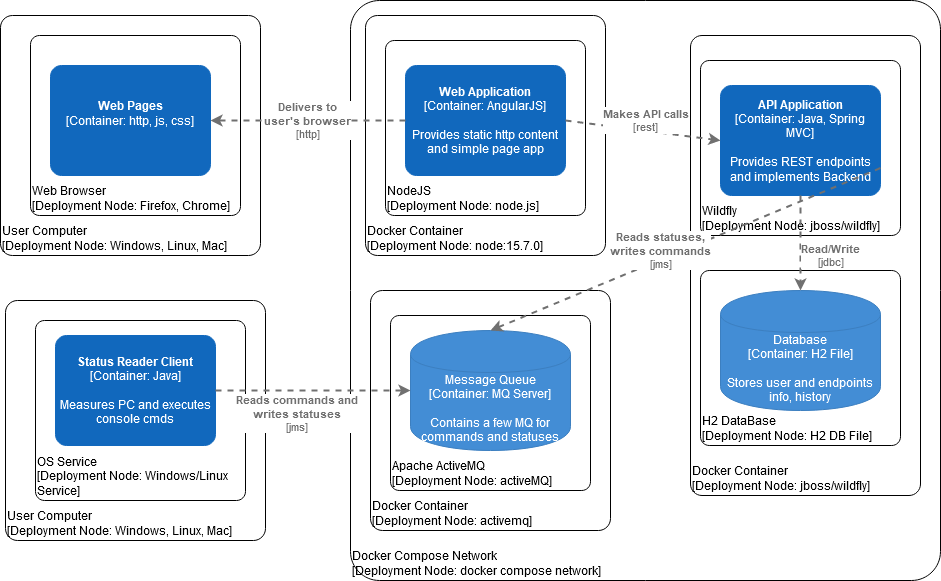

The diagram above was exported from draw.io. Its source (the exported page's mxGraphModel, read from the mxfile embedded in the PNG):
<mxGraphModel dx="1422" dy="1863" grid="1" gridSize="10" guides="1" tooltips="1" connect="1" arrows="1" fold="1" page="1" pageScale="1" pageWidth="850" pageHeight="1100" math="0" shadow="0">
  <root>
    <mxCell id="0" />
    <mxCell id="1" parent="0" />
    <object placeholders="1" c4Name="Docker Compose Network" c4Type="ExecutionEnvironment" c4Application="Deployment Node: docker compose network" label="&lt;div style=&quot;text-align: left&quot;&gt;%c4Name%&lt;/div&gt;&lt;div style=&quot;text-align: left&quot;&gt;[%c4Application%]&lt;/div&gt;" id="HPw1R-MDs-vIDj-SUsmN-17">
      <mxCell style="rounded=1;whiteSpace=wrap;html=1;labelBackgroundColor=none;fillColor=#ffffff;fontColor=#000000;align=left;arcSize=5;strokeColor=#000000;verticalAlign=bottom;metaEdit=1;metaData={&quot;c4Type&quot;:{&quot;editable&quot;:false}};points=[[0.25,0,0],[0.5,0,0],[0.75,0,0],[1,0.25,0],[1,0.5,0],[1,0.75,0],[0.75,1,0],[0.5,1,0],[0.25,1,0],[0,0.75,0],[0,0.5,0],[0,0.25,0]];" parent="1" vertex="1">
        <mxGeometry x="390" y="-70" width="590" height="580" as="geometry" />
      </mxCell>
    </object>
    <object placeholders="1" c4Name="Docker Container" c4Type="ExecutionEnvironment" c4Application="Deployment Node: node:15.7.0" label="&lt;div style=&quot;text-align: left&quot;&gt;%c4Name%&lt;/div&gt;&lt;div style=&quot;text-align: left&quot;&gt;[%c4Application%]&lt;/div&gt;" id="HPw1R-MDs-vIDj-SUsmN-6">
      <mxCell style="rounded=1;whiteSpace=wrap;html=1;labelBackgroundColor=none;fillColor=#ffffff;fontColor=#000000;align=left;arcSize=5;strokeColor=#000000;verticalAlign=bottom;metaEdit=1;metaData={&quot;c4Type&quot;:{&quot;editable&quot;:false}};points=[[0.25,0,0],[0.5,0,0],[0.75,0,0],[1,0.25,0],[1,0.5,0],[1,0.75,0],[0.75,1,0],[0.5,1,0],[0.25,1,0],[0,0.75,0],[0,0.5,0],[0,0.25,0]];" parent="1" vertex="1">
        <mxGeometry x="405" y="-55" width="240" height="240" as="geometry" />
      </mxCell>
    </object>
    <object placeholders="1" c4Name="NodeJS" c4Type="ExecutionEnvironment" c4Application="Deployment Node: node.js" label="&lt;div style=&quot;text-align: left&quot;&gt;%c4Name%&lt;/div&gt;&lt;div style=&quot;text-align: left&quot;&gt;[%c4Application%]&lt;/div&gt;" id="HPw1R-MDs-vIDj-SUsmN-5">
      <mxCell style="rounded=1;whiteSpace=wrap;html=1;labelBackgroundColor=none;fillColor=#ffffff;fontColor=#000000;align=left;arcSize=5;strokeColor=#000000;verticalAlign=bottom;metaEdit=1;metaData={&quot;c4Type&quot;:{&quot;editable&quot;:false}};points=[[0.25,0,0],[0.5,0,0],[0.75,0,0],[1,0.25,0],[1,0.5,0],[1,0.75,0],[0.75,1,0],[0.5,1,0],[0.25,1,0],[0,0.75,0],[0,0.5,0],[0,0.25,0]];" parent="1" vertex="1">
        <mxGeometry x="425" y="-30" width="200" height="175" as="geometry" />
      </mxCell>
    </object>
    <object placeholders="1" c4Name="User Computer" c4Type="ExecutionEnvironment" c4Application="Deployment Node: Windows, Linux, Mac" label="&lt;div style=&quot;text-align: left&quot;&gt;%c4Name%&lt;/div&gt;&lt;div style=&quot;text-align: left&quot;&gt;[%c4Application%]&lt;/div&gt;" id="HPw1R-MDs-vIDj-SUsmN-3">
      <mxCell style="rounded=1;whiteSpace=wrap;html=1;labelBackgroundColor=none;fillColor=#ffffff;fontColor=#000000;align=left;arcSize=5;strokeColor=#000000;verticalAlign=bottom;metaEdit=1;metaData={&quot;c4Type&quot;:{&quot;editable&quot;:false}};points=[[0.25,0,0],[0.5,0,0],[0.75,0,0],[1,0.25,0],[1,0.5,0],[1,0.75,0],[0.75,1,0],[0.5,1,0],[0.25,1,0],[0,0.75,0],[0,0.5,0],[0,0.25,0]];" parent="1" vertex="1">
        <mxGeometry x="40" y="-55" width="260" height="240" as="geometry" />
      </mxCell>
    </object>
    <object placeholders="1" c4Name="Web Browser" c4Type="ExecutionEnvironment" c4Application="Deployment Node: Firefox, Chrome" label="&lt;div style=&quot;text-align: left&quot;&gt;%c4Name%&lt;/div&gt;&lt;div style=&quot;text-align: left&quot;&gt;[%c4Application%]&lt;/div&gt;" id="HPw1R-MDs-vIDj-SUsmN-2">
      <mxCell style="rounded=1;whiteSpace=wrap;html=1;labelBackgroundColor=none;fillColor=#ffffff;fontColor=#000000;align=left;arcSize=5;strokeColor=#000000;verticalAlign=bottom;metaEdit=1;metaData={&quot;c4Type&quot;:{&quot;editable&quot;:false}};points=[[0.25,0,0],[0.5,0,0],[0.75,0,0],[1,0.25,0],[1,0.5,0],[1,0.75,0],[0.75,1,0],[0.5,1,0],[0.25,1,0],[0,0.75,0],[0,0.5,0],[0,0.25,0]];" parent="1" vertex="1">
        <mxGeometry x="70" y="-35" width="210" height="180" as="geometry" />
      </mxCell>
    </object>
    <object placeholders="1" c4Name="Web Pages" c4Description="" label="&lt;b&gt;%c4Name%&lt;/b&gt;&lt;div&gt;[%c4Type%]&lt;/div&gt;&lt;br&gt;&lt;div&gt;%c4Description%&lt;/div&gt;" c4Type="Container: http, js, css" id="HPw1R-MDs-vIDj-SUsmN-1">
      <mxCell style="rounded=1;whiteSpace=wrap;html=1;labelBackgroundColor=none;fillColor=#1168BD;fontColor=#ffffff;align=center;arcSize=10;strokeColor=#1168BD;metaEdit=1;metaData={&quot;c4Type&quot;:{&quot;editable&quot;:false}};points=[[0.25,0,0],[0.5,0,0],[0.75,0,0],[1,0.25,0],[1,0.5,0],[1,0.75,0],[0.75,1,0],[0.5,1,0],[0.25,1,0],[0,0.75,0],[0,0.5,0],[0,0.25,0]];" parent="1" vertex="1">
        <mxGeometry x="90" y="-5" width="160" height="110.00000000000001" as="geometry" />
      </mxCell>
    </object>
    <object placeholders="1" c4Name="Web Application" c4Type="Container: AngularJS" c4Description="Provides static http content and simple page app" label="&lt;b&gt;%c4Name%&lt;/b&gt;&lt;div&gt;[%c4Type%]&lt;/div&gt;&lt;br&gt;&lt;div&gt;%c4Description%&lt;/div&gt;" id="HPw1R-MDs-vIDj-SUsmN-4">
      <mxCell style="rounded=1;whiteSpace=wrap;html=1;labelBackgroundColor=none;fillColor=#1168BD;fontColor=#ffffff;align=center;arcSize=10;strokeColor=#1168BD;metaEdit=1;metaData={&quot;c4Type&quot;:{&quot;editable&quot;:false}};points=[[0.25,0,0],[0.5,0,0],[0.75,0,0],[1,0.25,0],[1,0.5,0],[1,0.75,0],[0.75,1,0],[0.5,1,0],[0.25,1,0],[0,0.75,0],[0,0.5,0],[0,0.25,0]];" parent="1" vertex="1">
        <mxGeometry x="445" y="-5" width="160" height="110.00000000000001" as="geometry" />
      </mxCell>
    </object>
    <object placeholders="1" c4Name="Docker Container" c4Type="ExecutionEnvironment" c4Application="Deployment Node: jboss/wildfly" label="&lt;div style=&quot;text-align: left&quot;&gt;%c4Name%&lt;/div&gt;&lt;div style=&quot;text-align: left&quot;&gt;[%c4Application%]&lt;/div&gt;" id="HPw1R-MDs-vIDj-SUsmN-7">
      <mxCell style="rounded=1;whiteSpace=wrap;html=1;labelBackgroundColor=none;fillColor=#ffffff;fontColor=#000000;align=left;arcSize=5;strokeColor=#000000;verticalAlign=bottom;metaEdit=1;metaData={&quot;c4Type&quot;:{&quot;editable&quot;:false}};points=[[0.25,0,0],[0.5,0,0],[0.75,0,0],[1,0.25,0],[1,0.5,0],[1,0.75,0],[0.75,1,0],[0.5,1,0],[0.25,1,0],[0,0.75,0],[0,0.5,0],[0,0.25,0]];" parent="1" vertex="1">
        <mxGeometry x="730" y="-35" width="230" height="460" as="geometry" />
      </mxCell>
    </object>
    <object placeholders="1" c4Name="Wildfly" c4Type="ExecutionEnvironment" c4Application="Deployment Node: jboss/wildfly" label="&lt;div style=&quot;text-align: left&quot;&gt;%c4Name%&lt;/div&gt;&lt;div style=&quot;text-align: left&quot;&gt;[%c4Application%]&lt;/div&gt;" id="HPw1R-MDs-vIDj-SUsmN-8">
      <mxCell style="rounded=1;whiteSpace=wrap;html=1;labelBackgroundColor=none;fillColor=#ffffff;fontColor=#000000;align=left;arcSize=5;strokeColor=#000000;verticalAlign=bottom;metaEdit=1;metaData={&quot;c4Type&quot;:{&quot;editable&quot;:false}};points=[[0.25,0,0],[0.5,0,0],[0.75,0,0],[1,0.25,0],[1,0.5,0],[1,0.75,0],[0.75,1,0],[0.5,1,0],[0.25,1,0],[0,0.75,0],[0,0.5,0],[0,0.25,0]];" parent="1" vertex="1">
        <mxGeometry x="740" y="-10" width="200" height="175" as="geometry" />
      </mxCell>
    </object>
    <object placeholders="1" c4Name="API Application" c4Type="Container: Java, Spring MVC" c4Description="Provides REST endpoints and implements Backend" label="&lt;b&gt;%c4Name%&lt;/b&gt;&lt;div&gt;[%c4Type%]&lt;/div&gt;&lt;br&gt;&lt;div&gt;%c4Description%&lt;/div&gt;" id="HPw1R-MDs-vIDj-SUsmN-9">
      <mxCell style="rounded=1;whiteSpace=wrap;html=1;labelBackgroundColor=none;fillColor=#1168BD;fontColor=#ffffff;align=center;arcSize=10;strokeColor=#1168BD;metaEdit=1;metaData={&quot;c4Type&quot;:{&quot;editable&quot;:false}};points=[[0.25,0,0],[0.5,0,0],[0.75,0,0],[1,0.25,0],[1,0.5,0],[1,0.75,0],[0.75,1,0],[0.5,1,0],[0.25,1,0],[0,0.75,0],[0,0.5,0],[0,0.25,0]];" parent="1" vertex="1">
        <mxGeometry x="760" y="15" width="160" height="110.00000000000001" as="geometry" />
      </mxCell>
    </object>
    <object placeholders="1" c4Name="H2 DataBase" c4Type="ExecutionEnvironment" c4Application="Deployment Node: H2 DB File" label="&lt;div style=&quot;text-align: left&quot;&gt;%c4Name%&lt;/div&gt;&lt;div style=&quot;text-align: left&quot;&gt;[%c4Application%]&lt;/div&gt;" id="HPw1R-MDs-vIDj-SUsmN-10">
      <mxCell style="rounded=1;whiteSpace=wrap;html=1;labelBackgroundColor=none;fillColor=#ffffff;fontColor=#000000;align=left;arcSize=5;strokeColor=#000000;verticalAlign=bottom;metaEdit=1;metaData={&quot;c4Type&quot;:{&quot;editable&quot;:false}};points=[[0.25,0,0],[0.5,0,0],[0.75,0,0],[1,0.25,0],[1,0.5,0],[1,0.75,0],[0.75,1,0],[0.5,1,0],[0.25,1,0],[0,0.75,0],[0,0.5,0],[0,0.25,0]];" parent="1" vertex="1">
        <mxGeometry x="740" y="200" width="200" height="175" as="geometry" />
      </mxCell>
    </object>
    <object placeholders="1" c4Type="Database" c4Technology="H2 File" c4Description="Stores user and endpoints info, history" label="%c4Type%&lt;div&gt;[Container:&amp;nbsp;%c4Technology%]&lt;/div&gt;&lt;br&gt;&lt;div&gt;%c4Description%&lt;/div&gt;" id="HPw1R-MDs-vIDj-SUsmN-12">
      <mxCell style="shape=cylinder;whiteSpace=wrap;html=1;boundedLbl=1;rounded=0;labelBackgroundColor=none;fillColor=#438DD5;fontSize=12;fontColor=#ffffff;align=center;strokeColor=#3C7FC0;metaEdit=1;points=[[0.5,0,0],[1,0.25,0],[1,0.5,0],[1,0.75,0],[0.5,1,0],[0,0.75,0],[0,0.5,0],[0,0.25,0]];metaData={&quot;c4Type&quot;:{&quot;editable&quot;:false}};" parent="1" vertex="1">
        <mxGeometry x="760" y="220" width="160" height="120" as="geometry" />
      </mxCell>
    </object>
    <object placeholders="1" c4Name="Docker Container" c4Type="ExecutionEnvironment" c4Application="Deployment Node: activemq" label="&lt;div style=&quot;text-align: left&quot;&gt;%c4Name%&lt;/div&gt;&lt;div style=&quot;text-align: left&quot;&gt;[%c4Application%]&lt;/div&gt;" id="HPw1R-MDs-vIDj-SUsmN-13">
      <mxCell style="rounded=1;whiteSpace=wrap;html=1;labelBackgroundColor=none;fillColor=#ffffff;fontColor=#000000;align=left;arcSize=5;strokeColor=#000000;verticalAlign=bottom;metaEdit=1;metaData={&quot;c4Type&quot;:{&quot;editable&quot;:false}};points=[[0.25,0,0],[0.5,0,0],[0.75,0,0],[1,0.25,0],[1,0.5,0],[1,0.75,0],[0.75,1,0],[0.5,1,0],[0.25,1,0],[0,0.75,0],[0,0.5,0],[0,0.25,0]];" parent="1" vertex="1">
        <mxGeometry x="410" y="220" width="240" height="240" as="geometry" />
      </mxCell>
    </object>
    <object placeholders="1" c4Name="Apache ActiveMQ" c4Type="ExecutionEnvironment" c4Application="Deployment Node: activeMQ" label="&lt;div style=&quot;text-align: left&quot;&gt;%c4Name%&lt;/div&gt;&lt;div style=&quot;text-align: left&quot;&gt;[%c4Application%]&lt;/div&gt;" id="HPw1R-MDs-vIDj-SUsmN-14">
      <mxCell style="rounded=1;whiteSpace=wrap;html=1;labelBackgroundColor=none;fillColor=#ffffff;fontColor=#000000;align=left;arcSize=5;strokeColor=#000000;verticalAlign=bottom;metaEdit=1;metaData={&quot;c4Type&quot;:{&quot;editable&quot;:false}};points=[[0.25,0,0],[0.5,0,0],[0.75,0,0],[1,0.25,0],[1,0.5,0],[1,0.75,0],[0.75,1,0],[0.5,1,0],[0.25,1,0],[0,0.75,0],[0,0.5,0],[0,0.25,0]];" parent="1" vertex="1">
        <mxGeometry x="430" y="245" width="200" height="175" as="geometry" />
      </mxCell>
    </object>
    <object placeholders="1" c4Type="Message Queue" c4Technology="MQ Server" c4Description="Contains a few MQ for commands and statuses" label="%c4Type%&lt;div&gt;[Container:&amp;nbsp;%c4Technology%]&lt;/div&gt;&lt;br&gt;&lt;div&gt;%c4Description%&lt;/div&gt;" id="HPw1R-MDs-vIDj-SUsmN-16">
      <mxCell style="shape=cylinder;whiteSpace=wrap;html=1;boundedLbl=1;rounded=0;labelBackgroundColor=none;fillColor=#438DD5;fontSize=12;fontColor=#ffffff;align=center;strokeColor=#3C7FC0;metaEdit=1;points=[[0.5,0,0],[1,0.25,0],[1,0.5,0],[1,0.75,0],[0.5,1,0],[0,0.75,0],[0,0.5,0],[0,0.25,0]];metaData={&quot;c4Type&quot;:{&quot;editable&quot;:false}};" parent="1" vertex="1">
        <mxGeometry x="450" y="260" width="160" height="120" as="geometry" />
      </mxCell>
    </object>
    <object placeholders="1" c4Type="Relationship" c4Technology="jdbc" c4Description="Read/Write" label="&lt;div style=&quot;text-align: left&quot;&gt;&lt;div style=&quot;text-align: center&quot;&gt;&lt;b&gt;%c4Description%&lt;/b&gt;&lt;/div&gt;&lt;div style=&quot;text-align: center&quot;&gt;[%c4Technology%]&lt;/div&gt;&lt;/div&gt;" id="HPw1R-MDs-vIDj-SUsmN-18">
      <mxCell style="edgeStyle=none;rounded=0;html=1;jettySize=auto;orthogonalLoop=1;strokeColor=#707070;strokeWidth=2;fontColor=#707070;jumpStyle=none;dashed=1;metaEdit=1;metaData={&quot;c4Type&quot;:{&quot;editable&quot;:false}};exitX=0.5;exitY=1;exitDx=0;exitDy=0;exitPerimeter=0;entryX=0.5;entryY=0;entryDx=0;entryDy=0;entryPerimeter=0;" parent="1" source="HPw1R-MDs-vIDj-SUsmN-9" target="HPw1R-MDs-vIDj-SUsmN-12" edge="1">
        <mxGeometry x="0.2632" y="30" width="160" relative="1" as="geometry">
          <mxPoint x="-190" y="115" as="sourcePoint" />
          <mxPoint x="-30" y="115" as="targetPoint" />
          <Array as="points" />
          <mxPoint as="offset" />
        </mxGeometry>
      </mxCell>
    </object>
    <object placeholders="1" c4Type="Relationship" c4Technology="jms" c4Description="Reads statuses,&#10;writes commands" label="&lt;div style=&quot;text-align: left&quot;&gt;&lt;div style=&quot;text-align: center&quot;&gt;&lt;b&gt;%c4Description%&lt;/b&gt;&lt;/div&gt;&lt;div style=&quot;text-align: center&quot;&gt;[%c4Technology%]&lt;/div&gt;&lt;/div&gt;" id="HPw1R-MDs-vIDj-SUsmN-19">
      <mxCell style="edgeStyle=none;rounded=0;html=1;entryX=0.5;entryY=0;jettySize=auto;orthogonalLoop=1;strokeColor=#707070;strokeWidth=2;fontColor=#707070;jumpStyle=none;dashed=1;metaEdit=1;metaData={&quot;c4Type&quot;:{&quot;editable&quot;:false}};exitX=1;exitY=0.75;exitDx=0;exitDy=0;exitPerimeter=0;entryDx=0;entryDy=0;entryPerimeter=0;" parent="1" source="HPw1R-MDs-vIDj-SUsmN-9" target="HPw1R-MDs-vIDj-SUsmN-16" edge="1">
        <mxGeometry x="0.1115" y="-8" width="160" relative="1" as="geometry">
          <mxPoint x="530" y="640" as="sourcePoint" />
          <mxPoint x="690" y="640" as="targetPoint" />
          <mxPoint as="offset" />
        </mxGeometry>
      </mxCell>
    </object>
    <object placeholders="1" c4Type="Relationship" c4Technology="http" c4Description="Delivers to&#10;user's browser" label="&lt;div style=&quot;text-align: left&quot;&gt;&lt;div style=&quot;text-align: center&quot;&gt;&lt;b&gt;%c4Description%&lt;/b&gt;&lt;/div&gt;&lt;div style=&quot;text-align: center&quot;&gt;[%c4Technology%]&lt;/div&gt;&lt;/div&gt;" id="HPw1R-MDs-vIDj-SUsmN-20">
      <mxCell style="edgeStyle=none;rounded=0;html=1;jettySize=auto;orthogonalLoop=1;strokeColor=#707070;strokeWidth=2;fontColor=#707070;jumpStyle=none;dashed=1;metaEdit=1;metaData={&quot;c4Type&quot;:{&quot;editable&quot;:false}};exitX=0;exitY=0.5;exitDx=0;exitDy=0;exitPerimeter=0;" parent="1" source="HPw1R-MDs-vIDj-SUsmN-4" target="HPw1R-MDs-vIDj-SUsmN-1" edge="1">
        <mxGeometry width="160" relative="1" as="geometry">
          <mxPoint x="230" y="590" as="sourcePoint" />
          <mxPoint x="390" y="590" as="targetPoint" />
        </mxGeometry>
      </mxCell>
    </object>
    <object placeholders="1" c4Type="Relationship" c4Technology="rest" c4Description="Makes API calls" label="&lt;div style=&quot;text-align: left&quot;&gt;&lt;div style=&quot;text-align: center&quot;&gt;&lt;b&gt;%c4Description%&lt;/b&gt;&lt;/div&gt;&lt;div style=&quot;text-align: center&quot;&gt;[%c4Technology%]&lt;/div&gt;&lt;/div&gt;" id="HPw1R-MDs-vIDj-SUsmN-21">
      <mxCell style="edgeStyle=none;rounded=0;html=1;jettySize=auto;orthogonalLoop=1;strokeColor=#707070;strokeWidth=2;fontColor=#707070;jumpStyle=none;dashed=1;metaEdit=1;metaData={&quot;c4Type&quot;:{&quot;editable&quot;:false}};exitX=1;exitY=0.5;exitDx=0;exitDy=0;exitPerimeter=0;entryX=0;entryY=0.5;entryDx=0;entryDy=0;entryPerimeter=0;" parent="1" source="HPw1R-MDs-vIDj-SUsmN-4" target="HPw1R-MDs-vIDj-SUsmN-9" edge="1">
        <mxGeometry x="0.014" y="10" width="160" relative="1" as="geometry">
          <mxPoint x="60" y="150" as="sourcePoint" />
          <mxPoint x="1020" y="65" as="targetPoint" />
          <mxPoint as="offset" />
        </mxGeometry>
      </mxCell>
    </object>
    <object placeholders="1" c4Name="User Computer" c4Type="ExecutionEnvironment" c4Application="Deployment Node: Windows, Linux, Mac" label="&lt;div style=&quot;text-align: left&quot;&gt;%c4Name%&lt;/div&gt;&lt;div style=&quot;text-align: left&quot;&gt;[%c4Application%]&lt;/div&gt;" id="HPw1R-MDs-vIDj-SUsmN-22">
      <mxCell style="rounded=1;whiteSpace=wrap;html=1;labelBackgroundColor=none;fillColor=#ffffff;fontColor=#000000;align=left;arcSize=5;strokeColor=#000000;verticalAlign=bottom;metaEdit=1;metaData={&quot;c4Type&quot;:{&quot;editable&quot;:false}};points=[[0.25,0,0],[0.5,0,0],[0.75,0,0],[1,0.25,0],[1,0.5,0],[1,0.75,0],[0.75,1,0],[0.5,1,0],[0.25,1,0],[0,0.75,0],[0,0.5,0],[0,0.25,0]];" parent="1" vertex="1">
        <mxGeometry x="45" y="230" width="260" height="240" as="geometry" />
      </mxCell>
    </object>
    <object placeholders="1" c4Name="OS Service" c4Type="ExecutionEnvironment" c4Application="Deployment Node: Windows/Linux Service" label="&lt;div style=&quot;text-align: left&quot;&gt;%c4Name%&lt;/div&gt;&lt;div style=&quot;text-align: left&quot;&gt;[%c4Application%]&lt;/div&gt;" id="HPw1R-MDs-vIDj-SUsmN-23">
      <mxCell style="rounded=1;whiteSpace=wrap;html=1;labelBackgroundColor=none;fillColor=#ffffff;fontColor=#000000;align=left;arcSize=5;strokeColor=#000000;verticalAlign=bottom;metaEdit=1;metaData={&quot;c4Type&quot;:{&quot;editable&quot;:false}};points=[[0.25,0,0],[0.5,0,0],[0.75,0,0],[1,0.25,0],[1,0.5,0],[1,0.75,0],[0.75,1,0],[0.5,1,0],[0.25,1,0],[0,0.75,0],[0,0.5,0],[0,0.25,0]];" parent="1" vertex="1">
        <mxGeometry x="75" y="250" width="210" height="180" as="geometry" />
      </mxCell>
    </object>
    <object placeholders="1" c4Name="Status Reader Client" c4Description="Measures PC and executes console cmds" label="&lt;b&gt;%c4Name%&lt;/b&gt;&lt;div&gt;[%c4Type%]&lt;/div&gt;&lt;br&gt;&lt;div&gt;%c4Description%&lt;/div&gt;" c4Type="Container: Java" id="HPw1R-MDs-vIDj-SUsmN-24">
      <mxCell style="rounded=1;whiteSpace=wrap;html=1;labelBackgroundColor=none;fillColor=#1168BD;fontColor=#ffffff;align=center;arcSize=10;strokeColor=#1168BD;metaEdit=1;metaData={&quot;c4Type&quot;:{&quot;editable&quot;:false}};points=[[0.25,0,0],[0.5,0,0],[0.75,0,0],[1,0.25,0],[1,0.5,0],[1,0.75,0],[0.75,1,0],[0.5,1,0],[0.25,1,0],[0,0.75,0],[0,0.5,0],[0,0.25,0]];" parent="1" vertex="1">
        <mxGeometry x="95" y="265" width="160" height="110.00000000000001" as="geometry" />
      </mxCell>
    </object>
    <object placeholders="1" c4Type="Relationship" c4Technology="jms" c4Description="Reads commands and&#10;writes statuses" label="&lt;div style=&quot;text-align: left&quot;&gt;&lt;div style=&quot;text-align: center&quot;&gt;&lt;b&gt;%c4Description%&lt;/b&gt;&lt;/div&gt;&lt;div style=&quot;text-align: center&quot;&gt;[%c4Technology%]&lt;/div&gt;&lt;/div&gt;" id="HPw1R-MDs-vIDj-SUsmN-25">
      <mxCell style="edgeStyle=none;rounded=0;html=1;entryX=0;entryY=0.5;jettySize=auto;orthogonalLoop=1;strokeColor=#707070;strokeWidth=2;fontColor=#707070;jumpStyle=none;dashed=1;metaEdit=1;metaData={&quot;c4Type&quot;:{&quot;editable&quot;:false}};exitX=1;exitY=0.5;exitDx=0;exitDy=0;exitPerimeter=0;entryDx=0;entryDy=0;entryPerimeter=0;" parent="1" source="HPw1R-MDs-vIDj-SUsmN-24" target="HPw1R-MDs-vIDj-SUsmN-16" edge="1">
        <mxGeometry x="-0.1685" y="-23" width="160" relative="1" as="geometry">
          <mxPoint x="770" y="640" as="sourcePoint" />
          <mxPoint x="930" y="640" as="targetPoint" />
          <Array as="points" />
          <mxPoint as="offset" />
        </mxGeometry>
      </mxCell>
    </object>
  </root>
</mxGraphModel>